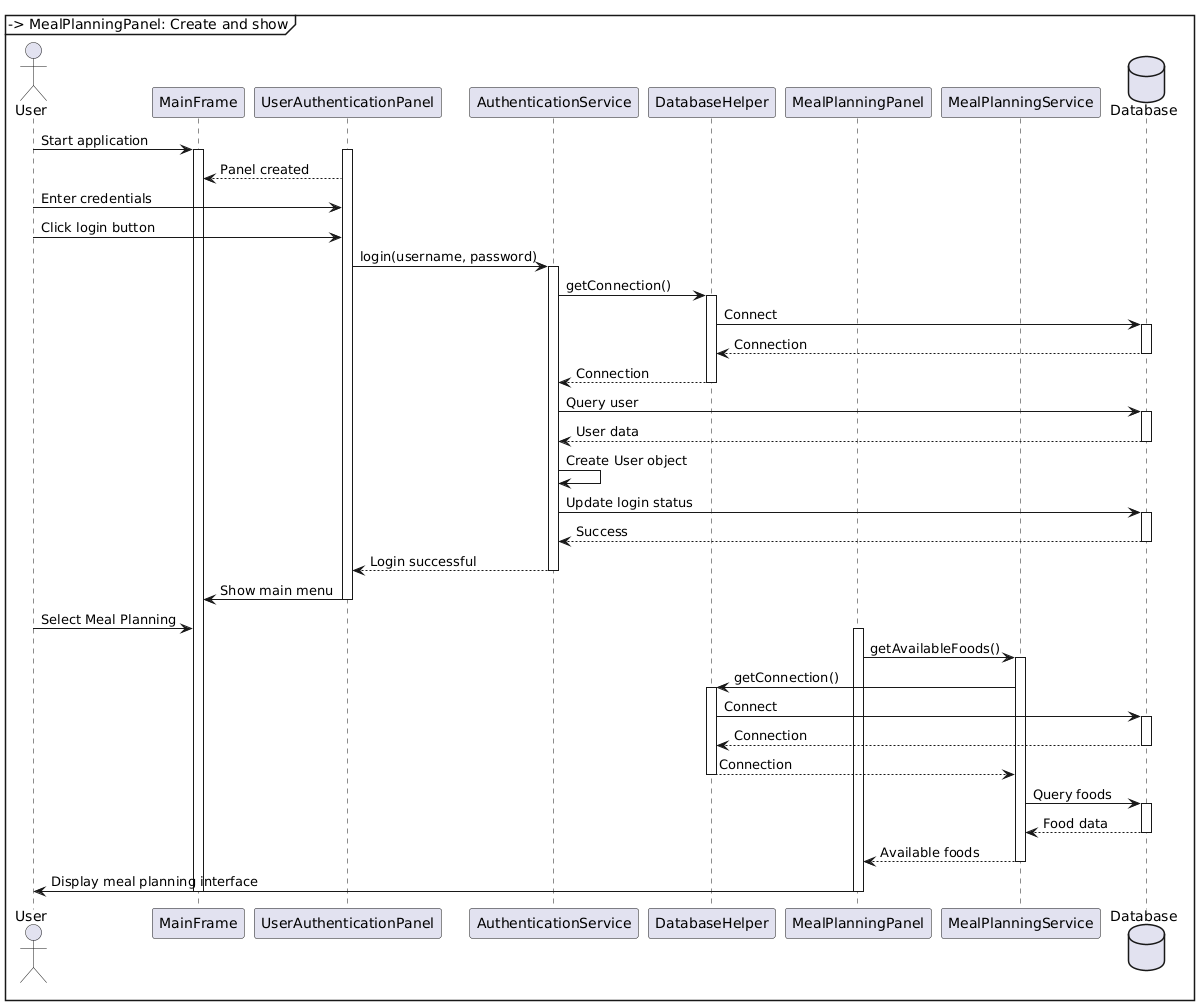

The diagram above was rendered by PlantUML. Its source (embedded in the PNG):
@startuml
actor User
participant MainFrame
participant UserAuthenticationPanel
participant AuthenticationService
participant DatabaseHelper
participant MealPlanningPanel
participant MealPlanningService
database Database

User -> MainFrame: Start application
activate MainFrame
MainFrame -> UserAuthenticationPanel: Create
activate UserAuthenticationPanel
UserAuthenticationPanel --> MainFrame: Panel created
MainFrame -> User: Display login screen

User -> UserAuthenticationPanel: Enter credentials
User -> UserAuthenticationPanel: Click login button
UserAuthenticationPanel -> AuthenticationService: login(username, password)
activate AuthenticationService
AuthenticationService -> DatabaseHelper: getConnection()
activate DatabaseHelper
DatabaseHelper -> Database: Connect
activate Database
Database --> DatabaseHelper: Connection
deactivate Database
DatabaseHelper --> AuthenticationService: Connection
deactivate DatabaseHelper

AuthenticationService -> Database: Query user
activate Database
Database --> AuthenticationService: User data
deactivate Database

AuthenticationService -> AuthenticationService: Create User object
AuthenticationService -> Database: Update login status
activate Database
Database --> AuthenticationService: Success
deactivate Database
AuthenticationService --> UserAuthenticationPanel: Login successful
deactivate AuthenticationService

UserAuthenticationPanel -> MainFrame: Show main menu
deactivate UserAuthenticationPanel
MainFrame -> User: Display main menu

User -> MainFrame: Select Meal Planning
MainFrame -> MealPlanningPanel: Create and show
activate MealPlanningPanel
MealPlanningPanel -> MealPlanningService: getAvailableFoods()
activate MealPlanningService
MealPlanningService -> DatabaseHelper: getConnection()
activate DatabaseHelper
DatabaseHelper -> Database: Connect
activate Database
Database --> DatabaseHelper: Connection
deactivate Database
DatabaseHelper --> MealPlanningService: Connection
deactivate DatabaseHelper

MealPlanningService -> Database: Query foods
activate Database
Database --> MealPlanningService: Food data
deactivate Database
MealPlanningService --> MealPlanningPanel: Available foods
deactivate MealPlanningService

MealPlanningPanel -> User: Display meal planning interface
deactivate MealPlanningPanel
deactivate MainFrame
@enduml